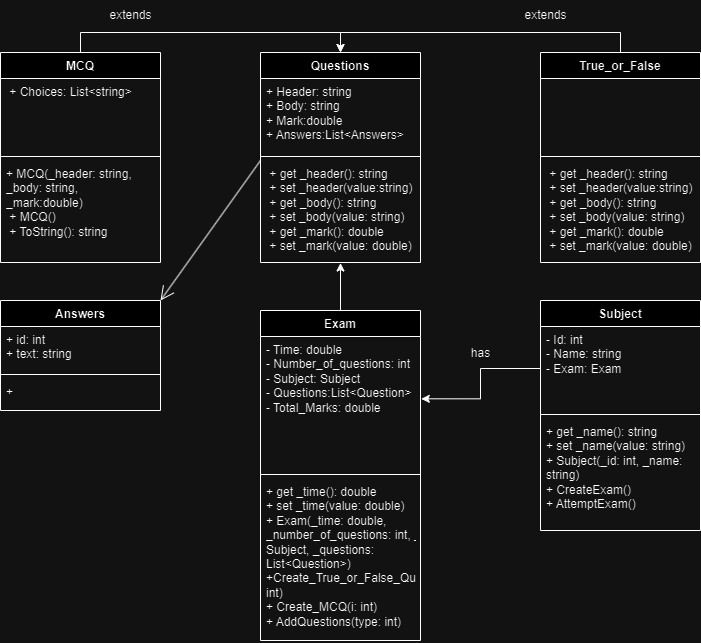

The diagram above was exported from draw.io. Its source (the exported page's mxGraphModel, read from the mxfile embedded in the PNG):
<mxGraphModel dx="1195" dy="615" grid="1" gridSize="10" guides="1" tooltips="1" connect="1" arrows="1" fold="1" page="1" pageScale="1" pageWidth="827" pageHeight="1169" math="0" shadow="0">
  <root>
    <mxCell id="WIyWlLk6GJQsqaUBKTNV-0" />
    <mxCell id="WIyWlLk6GJQsqaUBKTNV-1" parent="WIyWlLk6GJQsqaUBKTNV-0" />
    <mxCell id="CLfOCoHE-TWgO2xswXqk-0" value="Questions" style="swimlane;fontStyle=1;align=center;verticalAlign=top;childLayout=stackLayout;horizontal=1;startSize=26;horizontalStack=0;resizeParent=1;resizeParentMax=0;resizeLast=0;collapsible=1;marginBottom=0;whiteSpace=wrap;html=1;" vertex="1" parent="WIyWlLk6GJQsqaUBKTNV-1">
      <mxGeometry x="310" y="112" width="160" height="210" as="geometry">
        <mxRectangle x="300" y="70" width="90" height="30" as="alternateBounds" />
      </mxGeometry>
    </mxCell>
    <mxCell id="CLfOCoHE-TWgO2xswXqk-1" value="+ Header: string&lt;div&gt;+ Body: string&lt;/div&gt;&lt;div&gt;+ Mark:double&lt;/div&gt;&lt;div&gt;+ Answers:List&amp;lt;Answers&amp;gt;&lt;br&gt;&lt;div&gt;&lt;br&gt;&lt;div&gt;&lt;br&gt;&lt;/div&gt;&lt;/div&gt;&lt;div&gt;&lt;br&gt;&lt;div&gt;&lt;br&gt;&lt;/div&gt;&lt;/div&gt;&lt;/div&gt;" style="text;strokeColor=none;fillColor=none;align=left;verticalAlign=top;spacingLeft=4;spacingRight=4;overflow=hidden;rotatable=0;points=[[0,0.5],[1,0.5]];portConstraint=eastwest;whiteSpace=wrap;html=1;" vertex="1" parent="CLfOCoHE-TWgO2xswXqk-0">
      <mxGeometry y="26" width="160" height="74" as="geometry" />
    </mxCell>
    <mxCell id="CLfOCoHE-TWgO2xswXqk-2" value="" style="line;strokeWidth=1;fillColor=none;align=left;verticalAlign=middle;spacingTop=-1;spacingLeft=3;spacingRight=3;rotatable=0;labelPosition=right;points=[];portConstraint=eastwest;strokeColor=inherit;" vertex="1" parent="CLfOCoHE-TWgO2xswXqk-0">
      <mxGeometry y="100" width="160" height="8" as="geometry" />
    </mxCell>
    <mxCell id="CLfOCoHE-TWgO2xswXqk-3" value="&amp;nbsp;+ get _header(): string&lt;div&gt;&amp;nbsp;+ set _header(value:string)&amp;nbsp;&lt;br&gt;&amp;nbsp;+ get _body(): string&lt;br&gt;&amp;nbsp;+ set _body(value: string)&lt;br&gt;&amp;nbsp;+ get _mark(): double&lt;br&gt;&amp;nbsp;+ set _mark(value: double) &lt;/div&gt;" style="text;strokeColor=none;fillColor=none;align=left;verticalAlign=top;spacingLeft=4;spacingRight=4;overflow=hidden;rotatable=0;points=[[0,0.5],[1,0.5]];portConstraint=eastwest;whiteSpace=wrap;html=1;" vertex="1" parent="CLfOCoHE-TWgO2xswXqk-0">
      <mxGeometry y="108" width="160" height="102" as="geometry" />
    </mxCell>
    <mxCell id="CLfOCoHE-TWgO2xswXqk-21" style="edgeStyle=orthogonalEdgeStyle;rounded=0;orthogonalLoop=1;jettySize=auto;html=1;" edge="1" parent="WIyWlLk6GJQsqaUBKTNV-1" source="CLfOCoHE-TWgO2xswXqk-12">
      <mxGeometry relative="1" as="geometry">
        <mxPoint x="390" y="112" as="targetPoint" />
        <Array as="points">
          <mxPoint x="130" y="92" />
          <mxPoint x="390" y="92" />
        </Array>
      </mxGeometry>
    </mxCell>
    <mxCell id="CLfOCoHE-TWgO2xswXqk-12" value="MCQ" style="swimlane;fontStyle=1;align=center;verticalAlign=top;childLayout=stackLayout;horizontal=1;startSize=26;horizontalStack=0;resizeParent=1;resizeParentMax=0;resizeLast=0;collapsible=1;marginBottom=0;whiteSpace=wrap;html=1;" vertex="1" parent="WIyWlLk6GJQsqaUBKTNV-1">
      <mxGeometry x="50" y="112" width="160" height="210" as="geometry">
        <mxRectangle x="300" y="70" width="90" height="30" as="alternateBounds" />
      </mxGeometry>
    </mxCell>
    <mxCell id="CLfOCoHE-TWgO2xswXqk-13" value="&lt;div&gt;&lt;div&gt;&lt;div&gt;&amp;nbsp;+ Choices: List&amp;lt;string&amp;gt;&amp;nbsp;&amp;nbsp;&lt;br&gt;&lt;/div&gt;&lt;/div&gt;&lt;/div&gt;" style="text;strokeColor=none;fillColor=none;align=left;verticalAlign=top;spacingLeft=4;spacingRight=4;overflow=hidden;rotatable=0;points=[[0,0.5],[1,0.5]];portConstraint=eastwest;whiteSpace=wrap;html=1;" vertex="1" parent="CLfOCoHE-TWgO2xswXqk-12">
      <mxGeometry y="26" width="160" height="74" as="geometry" />
    </mxCell>
    <mxCell id="CLfOCoHE-TWgO2xswXqk-14" value="" style="line;strokeWidth=1;fillColor=none;align=left;verticalAlign=middle;spacingTop=-1;spacingLeft=3;spacingRight=3;rotatable=0;labelPosition=right;points=[];portConstraint=eastwest;strokeColor=inherit;" vertex="1" parent="CLfOCoHE-TWgO2xswXqk-12">
      <mxGeometry y="100" width="160" height="8" as="geometry" />
    </mxCell>
    <mxCell id="CLfOCoHE-TWgO2xswXqk-15" value="+ MCQ(_header: string, _body: string, _mark:double)&lt;div&gt;&amp;nbsp;+ MCQ()&lt;div&gt;&amp;nbsp;+ ToString(): string&lt;br&gt;&lt;/div&gt;&lt;/div&gt;" style="text;strokeColor=none;fillColor=none;align=left;verticalAlign=top;spacingLeft=4;spacingRight=4;overflow=hidden;rotatable=0;points=[[0,0.5],[1,0.5]];portConstraint=eastwest;whiteSpace=wrap;html=1;" vertex="1" parent="CLfOCoHE-TWgO2xswXqk-12">
      <mxGeometry y="108" width="160" height="102" as="geometry" />
    </mxCell>
    <mxCell id="CLfOCoHE-TWgO2xswXqk-20" style="edgeStyle=orthogonalEdgeStyle;rounded=0;orthogonalLoop=1;jettySize=auto;html=1;entryX=0.5;entryY=0;entryDx=0;entryDy=0;" edge="1" parent="WIyWlLk6GJQsqaUBKTNV-1" source="CLfOCoHE-TWgO2xswXqk-16" target="CLfOCoHE-TWgO2xswXqk-0">
      <mxGeometry relative="1" as="geometry">
        <Array as="points">
          <mxPoint x="670" y="92" />
          <mxPoint x="390" y="92" />
        </Array>
      </mxGeometry>
    </mxCell>
    <mxCell id="CLfOCoHE-TWgO2xswXqk-16" value="True_or_False" style="swimlane;fontStyle=1;align=center;verticalAlign=top;childLayout=stackLayout;horizontal=1;startSize=26;horizontalStack=0;resizeParent=1;resizeParentMax=0;resizeLast=0;collapsible=1;marginBottom=0;whiteSpace=wrap;html=1;" vertex="1" parent="WIyWlLk6GJQsqaUBKTNV-1">
      <mxGeometry x="590" y="112" width="160" height="210" as="geometry">
        <mxRectangle x="300" y="70" width="90" height="30" as="alternateBounds" />
      </mxGeometry>
    </mxCell>
    <mxCell id="CLfOCoHE-TWgO2xswXqk-17" value="&lt;div&gt;&lt;br&gt;&lt;div&gt;&lt;br&gt;&lt;div&gt;&lt;br&gt;&lt;/div&gt;&lt;/div&gt;&lt;div&gt;&lt;br&gt;&lt;div&gt;&lt;br&gt;&lt;/div&gt;&lt;/div&gt;&lt;/div&gt;" style="text;strokeColor=none;fillColor=none;align=left;verticalAlign=top;spacingLeft=4;spacingRight=4;overflow=hidden;rotatable=0;points=[[0,0.5],[1,0.5]];portConstraint=eastwest;whiteSpace=wrap;html=1;" vertex="1" parent="CLfOCoHE-TWgO2xswXqk-16">
      <mxGeometry y="26" width="160" height="74" as="geometry" />
    </mxCell>
    <mxCell id="CLfOCoHE-TWgO2xswXqk-18" value="" style="line;strokeWidth=1;fillColor=none;align=left;verticalAlign=middle;spacingTop=-1;spacingLeft=3;spacingRight=3;rotatable=0;labelPosition=right;points=[];portConstraint=eastwest;strokeColor=inherit;" vertex="1" parent="CLfOCoHE-TWgO2xswXqk-16">
      <mxGeometry y="100" width="160" height="8" as="geometry" />
    </mxCell>
    <mxCell id="CLfOCoHE-TWgO2xswXqk-19" value="&amp;nbsp;+ get _header(): string&lt;div&gt;&amp;nbsp;+ set _header(value:string)&amp;nbsp;&lt;br&gt;&amp;nbsp;+ get _body(): string&lt;br&gt;&amp;nbsp;+ set _body(value: string)&lt;br&gt;&amp;nbsp;+ get _mark(): double&lt;br&gt;&amp;nbsp;+ set _mark(value: double) &lt;/div&gt;" style="text;strokeColor=none;fillColor=none;align=left;verticalAlign=top;spacingLeft=4;spacingRight=4;overflow=hidden;rotatable=0;points=[[0,0.5],[1,0.5]];portConstraint=eastwest;whiteSpace=wrap;html=1;" vertex="1" parent="CLfOCoHE-TWgO2xswXqk-16">
      <mxGeometry y="108" width="160" height="102" as="geometry" />
    </mxCell>
    <mxCell id="CLfOCoHE-TWgO2xswXqk-22" value="extends" style="text;html=1;align=center;verticalAlign=middle;resizable=0;points=[];autosize=1;strokeColor=none;fillColor=none;" vertex="1" parent="WIyWlLk6GJQsqaUBKTNV-1">
      <mxGeometry x="145" y="60" width="70" height="30" as="geometry" />
    </mxCell>
    <mxCell id="CLfOCoHE-TWgO2xswXqk-23" value="extends" style="text;html=1;align=center;verticalAlign=middle;resizable=0;points=[];autosize=1;strokeColor=none;fillColor=none;" vertex="1" parent="WIyWlLk6GJQsqaUBKTNV-1">
      <mxGeometry x="560" y="60" width="70" height="30" as="geometry" />
    </mxCell>
    <mxCell id="CLfOCoHE-TWgO2xswXqk-24" value="Exam" style="swimlane;fontStyle=1;align=center;verticalAlign=top;childLayout=stackLayout;horizontal=1;startSize=26;horizontalStack=0;resizeParent=1;resizeParentMax=0;resizeLast=0;collapsible=1;marginBottom=0;whiteSpace=wrap;html=1;" vertex="1" parent="WIyWlLk6GJQsqaUBKTNV-1">
      <mxGeometry x="310" y="370" width="160" height="330" as="geometry" />
    </mxCell>
    <mxCell id="CLfOCoHE-TWgO2xswXqk-25" value=" - Time: double&lt;br&gt;- Number_of_questions: int&lt;br&gt;- Subject: Subject&lt;br&gt;- Questions:List&amp;lt;Question&amp;gt;&amp;nbsp;&lt;br&gt;- Total_Marks: double  " style="text;strokeColor=none;fillColor=none;align=left;verticalAlign=top;spacingLeft=4;spacingRight=4;overflow=hidden;rotatable=0;points=[[0,0.5],[1,0.5]];portConstraint=eastwest;whiteSpace=wrap;html=1;" vertex="1" parent="CLfOCoHE-TWgO2xswXqk-24">
      <mxGeometry y="26" width="160" height="134" as="geometry" />
    </mxCell>
    <mxCell id="CLfOCoHE-TWgO2xswXqk-26" value="" style="line;strokeWidth=1;fillColor=none;align=left;verticalAlign=middle;spacingTop=-1;spacingLeft=3;spacingRight=3;rotatable=0;labelPosition=right;points=[];portConstraint=eastwest;strokeColor=inherit;" vertex="1" parent="CLfOCoHE-TWgO2xswXqk-24">
      <mxGeometry y="160" width="160" height="8" as="geometry" />
    </mxCell>
    <mxCell id="CLfOCoHE-TWgO2xswXqk-27" value="+ get _time(): double&amp;nbsp;&lt;div&gt;+ set _time(value: double)&lt;/div&gt;&lt;div&gt;+ Exam(_time: double, _number_of_questions: int, _subject: Subject, _questions: List&amp;lt;Question&amp;gt;)&amp;nbsp;&amp;nbsp;&lt;/div&gt;&lt;div&gt;+Create_True_or_False_Questions(i: int)&lt;br&gt;+ Create_MCQ(i: int)&lt;br&gt;+ AddQuestions(type: int)&lt;br&gt;&lt;/div&gt;" style="text;strokeColor=none;fillColor=none;align=left;verticalAlign=top;spacingLeft=4;spacingRight=4;overflow=hidden;rotatable=0;points=[[0,0.5],[1,0.5]];portConstraint=eastwest;whiteSpace=wrap;html=1;" vertex="1" parent="CLfOCoHE-TWgO2xswXqk-24">
      <mxGeometry y="168" width="160" height="162" as="geometry" />
    </mxCell>
    <mxCell id="CLfOCoHE-TWgO2xswXqk-30" value="Subject" style="swimlane;fontStyle=1;align=center;verticalAlign=top;childLayout=stackLayout;horizontal=1;startSize=26;horizontalStack=0;resizeParent=1;resizeParentMax=0;resizeLast=0;collapsible=1;marginBottom=0;whiteSpace=wrap;html=1;" vertex="1" parent="WIyWlLk6GJQsqaUBKTNV-1">
      <mxGeometry x="590" y="360" width="160" height="230" as="geometry" />
    </mxCell>
    <mxCell id="CLfOCoHE-TWgO2xswXqk-31" value="- Id: int&lt;div&gt;- Name: string&lt;br&gt;- Exam: Exam        &lt;/div&gt;" style="text;strokeColor=none;fillColor=none;align=left;verticalAlign=top;spacingLeft=4;spacingRight=4;overflow=hidden;rotatable=0;points=[[0,0.5],[1,0.5]];portConstraint=eastwest;whiteSpace=wrap;html=1;" vertex="1" parent="CLfOCoHE-TWgO2xswXqk-30">
      <mxGeometry y="26" width="160" height="84" as="geometry" />
    </mxCell>
    <mxCell id="CLfOCoHE-TWgO2xswXqk-32" value="" style="line;strokeWidth=1;fillColor=none;align=left;verticalAlign=middle;spacingTop=-1;spacingLeft=3;spacingRight=3;rotatable=0;labelPosition=right;points=[];portConstraint=eastwest;strokeColor=inherit;" vertex="1" parent="CLfOCoHE-TWgO2xswXqk-30">
      <mxGeometry y="110" width="160" height="8" as="geometry" />
    </mxCell>
    <mxCell id="CLfOCoHE-TWgO2xswXqk-33" value="+ get _name(): string&lt;br&gt;+ set _name(value: string) &lt;div&gt;+ Subject(_id: int, _name: string)&lt;/div&gt;&lt;div&gt;+ CreateExam()&lt;/div&gt;&lt;div&gt;+ AttemptExam()&lt;br&gt;&lt;/div&gt;" style="text;strokeColor=none;fillColor=none;align=left;verticalAlign=top;spacingLeft=4;spacingRight=4;overflow=hidden;rotatable=0;points=[[0,0.5],[1,0.5]];portConstraint=eastwest;whiteSpace=wrap;html=1;" vertex="1" parent="CLfOCoHE-TWgO2xswXqk-30">
      <mxGeometry y="118" width="160" height="112" as="geometry" />
    </mxCell>
    <mxCell id="CLfOCoHE-TWgO2xswXqk-34" style="edgeStyle=orthogonalEdgeStyle;rounded=0;orthogonalLoop=1;jettySize=auto;html=1;entryX=1.005;entryY=0.465;entryDx=0;entryDy=0;entryPerimeter=0;" edge="1" parent="WIyWlLk6GJQsqaUBKTNV-1" source="CLfOCoHE-TWgO2xswXqk-31" target="CLfOCoHE-TWgO2xswXqk-25">
      <mxGeometry relative="1" as="geometry" />
    </mxCell>
    <mxCell id="CLfOCoHE-TWgO2xswXqk-35" value="has" style="text;html=1;align=center;verticalAlign=middle;resizable=0;points=[];autosize=1;strokeColor=none;fillColor=none;" vertex="1" parent="WIyWlLk6GJQsqaUBKTNV-1">
      <mxGeometry x="510" y="398" width="40" height="30" as="geometry" />
    </mxCell>
    <mxCell id="CLfOCoHE-TWgO2xswXqk-40" value="Answers" style="swimlane;fontStyle=1;align=center;verticalAlign=top;childLayout=stackLayout;horizontal=1;startSize=26;horizontalStack=0;resizeParent=1;resizeParentMax=0;resizeLast=0;collapsible=1;marginBottom=0;whiteSpace=wrap;html=1;" vertex="1" parent="WIyWlLk6GJQsqaUBKTNV-1">
      <mxGeometry x="50" y="360" width="160" height="110" as="geometry" />
    </mxCell>
    <mxCell id="CLfOCoHE-TWgO2xswXqk-41" value="+ id: int&lt;div&gt;+ text: string&lt;/div&gt;" style="text;strokeColor=none;fillColor=none;align=left;verticalAlign=top;spacingLeft=4;spacingRight=4;overflow=hidden;rotatable=0;points=[[0,0.5],[1,0.5]];portConstraint=eastwest;whiteSpace=wrap;html=1;" vertex="1" parent="CLfOCoHE-TWgO2xswXqk-40">
      <mxGeometry y="26" width="160" height="44" as="geometry" />
    </mxCell>
    <mxCell id="CLfOCoHE-TWgO2xswXqk-42" value="" style="line;strokeWidth=1;fillColor=none;align=left;verticalAlign=middle;spacingTop=-1;spacingLeft=3;spacingRight=3;rotatable=0;labelPosition=right;points=[];portConstraint=eastwest;strokeColor=inherit;" vertex="1" parent="CLfOCoHE-TWgO2xswXqk-40">
      <mxGeometry y="70" width="160" height="8" as="geometry" />
    </mxCell>
    <mxCell id="CLfOCoHE-TWgO2xswXqk-43" value="+&amp;nbsp;" style="text;strokeColor=none;fillColor=none;align=left;verticalAlign=top;spacingLeft=4;spacingRight=4;overflow=hidden;rotatable=0;points=[[0,0.5],[1,0.5]];portConstraint=eastwest;whiteSpace=wrap;html=1;" vertex="1" parent="CLfOCoHE-TWgO2xswXqk-40">
      <mxGeometry y="78" width="160" height="32" as="geometry" />
    </mxCell>
    <mxCell id="CLfOCoHE-TWgO2xswXqk-44" value="" style="endArrow=open;endFill=1;endSize=12;html=1;rounded=0;entryX=1;entryY=0;entryDx=0;entryDy=0;" edge="1" parent="WIyWlLk6GJQsqaUBKTNV-1" target="CLfOCoHE-TWgO2xswXqk-40">
      <mxGeometry width="160" relative="1" as="geometry">
        <mxPoint x="310" y="220" as="sourcePoint" />
        <mxPoint x="400" y="290" as="targetPoint" />
      </mxGeometry>
    </mxCell>
    <mxCell id="CLfOCoHE-TWgO2xswXqk-46" style="edgeStyle=orthogonalEdgeStyle;rounded=0;orthogonalLoop=1;jettySize=auto;html=1;exitX=0.5;exitY=0;exitDx=0;exitDy=0;entryX=0.5;entryY=1.005;entryDx=0;entryDy=0;entryPerimeter=0;" edge="1" parent="WIyWlLk6GJQsqaUBKTNV-1" source="CLfOCoHE-TWgO2xswXqk-24" target="CLfOCoHE-TWgO2xswXqk-3">
      <mxGeometry relative="1" as="geometry" />
    </mxCell>
  </root>
</mxGraphModel>